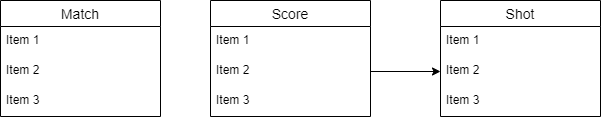

The diagram above was exported from draw.io. Its source (the exported page's mxGraphModel, read from the mxfile embedded in the PNG):
<mxGraphModel dx="1012" dy="932" grid="1" gridSize="10" guides="1" tooltips="1" connect="1" arrows="1" fold="1" page="1" pageScale="1" pageWidth="827" pageHeight="1169" math="0" shadow="0">
  <root>
    <mxCell id="0" />
    <mxCell id="1" parent="0" />
    <mxCell id="2" value="Score" style="swimlane;fontStyle=0;childLayout=stackLayout;horizontal=1;startSize=26;horizontalStack=0;resizeParent=1;resizeParentMax=0;resizeLast=0;collapsible=1;marginBottom=0;align=center;fontSize=14;" vertex="1" parent="1">
      <mxGeometry x="230" y="320" width="160" height="116" as="geometry" />
    </mxCell>
    <mxCell id="3" value="Item 1" style="text;strokeColor=none;fillColor=none;spacingLeft=4;spacingRight=4;overflow=hidden;rotatable=0;points=[[0,0.5],[1,0.5]];portConstraint=eastwest;fontSize=12;" vertex="1" parent="2">
      <mxGeometry y="26" width="160" height="30" as="geometry" />
    </mxCell>
    <mxCell id="4" value="Item 2" style="text;strokeColor=none;fillColor=none;spacingLeft=4;spacingRight=4;overflow=hidden;rotatable=0;points=[[0,0.5],[1,0.5]];portConstraint=eastwest;fontSize=12;" vertex="1" parent="2">
      <mxGeometry y="56" width="160" height="30" as="geometry" />
    </mxCell>
    <mxCell id="5" value="Item 3" style="text;strokeColor=none;fillColor=none;spacingLeft=4;spacingRight=4;overflow=hidden;rotatable=0;points=[[0,0.5],[1,0.5]];portConstraint=eastwest;fontSize=12;" vertex="1" parent="2">
      <mxGeometry y="86" width="160" height="30" as="geometry" />
    </mxCell>
    <mxCell id="19" value="Shot" style="swimlane;fontStyle=0;childLayout=stackLayout;horizontal=1;startSize=26;horizontalStack=0;resizeParent=1;resizeParentMax=0;resizeLast=0;collapsible=1;marginBottom=0;align=center;fontSize=14;" vertex="1" parent="1">
      <mxGeometry x="460" y="320" width="160" height="116" as="geometry" />
    </mxCell>
    <mxCell id="20" value="Item 1" style="text;strokeColor=none;fillColor=none;spacingLeft=4;spacingRight=4;overflow=hidden;rotatable=0;points=[[0,0.5],[1,0.5]];portConstraint=eastwest;fontSize=12;" vertex="1" parent="19">
      <mxGeometry y="26" width="160" height="30" as="geometry" />
    </mxCell>
    <mxCell id="21" value="Item 2" style="text;strokeColor=none;fillColor=none;spacingLeft=4;spacingRight=4;overflow=hidden;rotatable=0;points=[[0,0.5],[1,0.5]];portConstraint=eastwest;fontSize=12;" vertex="1" parent="19">
      <mxGeometry y="56" width="160" height="30" as="geometry" />
    </mxCell>
    <mxCell id="22" value="Item 3" style="text;strokeColor=none;fillColor=none;spacingLeft=4;spacingRight=4;overflow=hidden;rotatable=0;points=[[0,0.5],[1,0.5]];portConstraint=eastwest;fontSize=12;" vertex="1" parent="19">
      <mxGeometry y="86" width="160" height="30" as="geometry" />
    </mxCell>
    <mxCell id="23" style="edgeStyle=orthogonalEdgeStyle;rounded=0;orthogonalLoop=1;jettySize=auto;html=1;exitX=1;exitY=0.5;exitDx=0;exitDy=0;entryX=0;entryY=0.5;entryDx=0;entryDy=0;" edge="1" parent="1" source="4" target="21">
      <mxGeometry relative="1" as="geometry" />
    </mxCell>
    <mxCell id="24" value="Match" style="swimlane;fontStyle=0;childLayout=stackLayout;horizontal=1;startSize=26;horizontalStack=0;resizeParent=1;resizeParentMax=0;resizeLast=0;collapsible=1;marginBottom=0;align=center;fontSize=14;" vertex="1" parent="1">
      <mxGeometry x="20" y="320" width="160" height="116" as="geometry" />
    </mxCell>
    <mxCell id="25" value="Item 1" style="text;strokeColor=none;fillColor=none;spacingLeft=4;spacingRight=4;overflow=hidden;rotatable=0;points=[[0,0.5],[1,0.5]];portConstraint=eastwest;fontSize=12;" vertex="1" parent="24">
      <mxGeometry y="26" width="160" height="30" as="geometry" />
    </mxCell>
    <mxCell id="26" value="Item 2" style="text;strokeColor=none;fillColor=none;spacingLeft=4;spacingRight=4;overflow=hidden;rotatable=0;points=[[0,0.5],[1,0.5]];portConstraint=eastwest;fontSize=12;" vertex="1" parent="24">
      <mxGeometry y="56" width="160" height="30" as="geometry" />
    </mxCell>
    <mxCell id="27" value="Item 3" style="text;strokeColor=none;fillColor=none;spacingLeft=4;spacingRight=4;overflow=hidden;rotatable=0;points=[[0,0.5],[1,0.5]];portConstraint=eastwest;fontSize=12;" vertex="1" parent="24">
      <mxGeometry y="86" width="160" height="30" as="geometry" />
    </mxCell>
  </root>
</mxGraphModel>